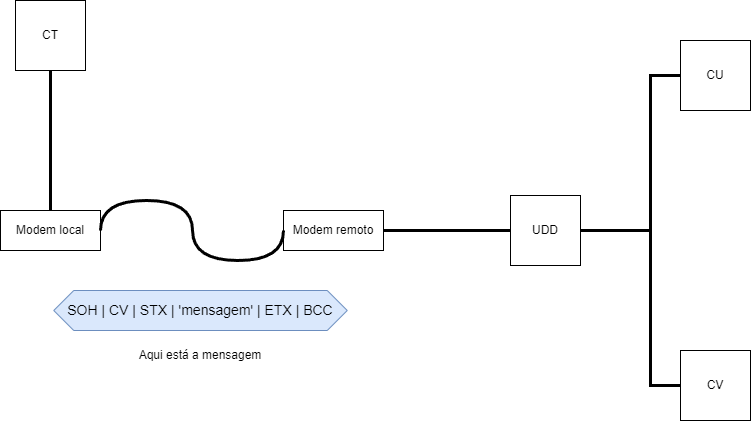

The diagram above was exported from draw.io. Its source (the exported page's mxGraphModel, read from the mxfile embedded in the PNG):
<mxGraphModel dx="834" dy="787" grid="1" gridSize="10" guides="1" tooltips="1" connect="1" arrows="1" fold="1" page="1" pageScale="1" pageWidth="827" pageHeight="1169" math="0" shadow="0">
  <root>
    <mxCell id="0" />
    <mxCell id="1" parent="0" />
    <mxCell id="N0B7f1GQi4oO9jO1ZdyZ-189" value="CT" style="whiteSpace=wrap;html=1;aspect=fixed;" vertex="1" parent="1">
      <mxGeometry x="54" y="165" width="70" height="70" as="geometry" />
    </mxCell>
    <mxCell id="N0B7f1GQi4oO9jO1ZdyZ-190" value="UDD" style="whiteSpace=wrap;html=1;aspect=fixed;" vertex="1" parent="1">
      <mxGeometry x="549" y="360" width="70" height="70" as="geometry" />
    </mxCell>
    <mxCell id="N0B7f1GQi4oO9jO1ZdyZ-191" value="CU" style="whiteSpace=wrap;html=1;aspect=fixed;" vertex="1" parent="1">
      <mxGeometry x="719" y="205" width="70" height="70" as="geometry" />
    </mxCell>
    <mxCell id="N0B7f1GQi4oO9jO1ZdyZ-192" value="CV" style="whiteSpace=wrap;html=1;aspect=fixed;" vertex="1" parent="1">
      <mxGeometry x="719" y="515" width="70" height="70" as="geometry" />
    </mxCell>
    <mxCell id="N0B7f1GQi4oO9jO1ZdyZ-193" value="" style="endArrow=none;html=1;rounded=0;exitX=0.5;exitY=1;exitDx=0;exitDy=0;entryX=0.5;entryY=0;entryDx=0;entryDy=0;strokeWidth=3;" edge="1" parent="1" source="N0B7f1GQi4oO9jO1ZdyZ-189" target="N0B7f1GQi4oO9jO1ZdyZ-197">
      <mxGeometry width="50" height="50" relative="1" as="geometry">
        <mxPoint x="389" y="445" as="sourcePoint" />
        <mxPoint x="179" y="390" as="targetPoint" />
      </mxGeometry>
    </mxCell>
    <mxCell id="N0B7f1GQi4oO9jO1ZdyZ-194" value="" style="endArrow=none;html=1;rounded=0;exitX=0;exitY=0.5;exitDx=0;exitDy=0;entryX=1;entryY=0.5;entryDx=0;entryDy=0;strokeWidth=3;" edge="1" parent="1" source="N0B7f1GQi4oO9jO1ZdyZ-190" target="N0B7f1GQi4oO9jO1ZdyZ-198">
      <mxGeometry width="50" height="50" relative="1" as="geometry">
        <mxPoint x="393" y="405" as="sourcePoint" />
        <mxPoint x="419" y="390" as="targetPoint" />
      </mxGeometry>
    </mxCell>
    <mxCell id="N0B7f1GQi4oO9jO1ZdyZ-195" value="" style="endArrow=none;html=1;rounded=0;exitX=0;exitY=0.5;exitDx=0;exitDy=0;entryX=1;entryY=0.5;entryDx=0;entryDy=0;strokeWidth=3;" edge="1" parent="1" source="N0B7f1GQi4oO9jO1ZdyZ-191" target="N0B7f1GQi4oO9jO1ZdyZ-190">
      <mxGeometry width="50" height="50" relative="1" as="geometry">
        <mxPoint x="559" y="405" as="sourcePoint" />
        <mxPoint x="473" y="405" as="targetPoint" />
        <Array as="points">
          <mxPoint x="689" y="240" />
          <mxPoint x="689" y="395" />
        </Array>
      </mxGeometry>
    </mxCell>
    <mxCell id="N0B7f1GQi4oO9jO1ZdyZ-196" value="" style="endArrow=none;html=1;rounded=0;exitX=0;exitY=0.5;exitDx=0;exitDy=0;entryX=1;entryY=0.5;entryDx=0;entryDy=0;strokeWidth=3;" edge="1" parent="1" source="N0B7f1GQi4oO9jO1ZdyZ-192" target="N0B7f1GQi4oO9jO1ZdyZ-190">
      <mxGeometry width="50" height="50" relative="1" as="geometry">
        <mxPoint x="569" y="415" as="sourcePoint" />
        <mxPoint x="483" y="415" as="targetPoint" />
        <Array as="points">
          <mxPoint x="689" y="550" />
          <mxPoint x="689" y="395" />
        </Array>
      </mxGeometry>
    </mxCell>
    <mxCell id="N0B7f1GQi4oO9jO1ZdyZ-197" value="Modem local&lt;br&gt;" style="rounded=0;whiteSpace=wrap;html=1;" vertex="1" parent="1">
      <mxGeometry x="39" y="375" width="100" height="40" as="geometry" />
    </mxCell>
    <mxCell id="N0B7f1GQi4oO9jO1ZdyZ-198" value="Modem remoto&lt;br&gt;" style="rounded=0;whiteSpace=wrap;html=1;" vertex="1" parent="1">
      <mxGeometry x="322" y="375" width="100" height="40" as="geometry" />
    </mxCell>
    <mxCell id="N0B7f1GQi4oO9jO1ZdyZ-199" value="" style="endArrow=none;html=1;rounded=0;exitX=0;exitY=0.5;exitDx=0;exitDy=0;entryX=1;entryY=0.5;entryDx=0;entryDy=0;strokeWidth=3;edgeStyle=orthogonalEdgeStyle;curved=1;" edge="1" parent="1" source="N0B7f1GQi4oO9jO1ZdyZ-198" target="N0B7f1GQi4oO9jO1ZdyZ-197">
      <mxGeometry width="50" height="50" relative="1" as="geometry">
        <mxPoint x="99" y="245" as="sourcePoint" />
        <mxPoint x="99" y="385" as="targetPoint" />
        <Array as="points">
          <mxPoint x="322" y="425" />
          <mxPoint x="231" y="425" />
          <mxPoint x="231" y="365" />
          <mxPoint x="139" y="365" />
        </Array>
      </mxGeometry>
    </mxCell>
    <mxCell id="N0B7f1GQi4oO9jO1ZdyZ-200" value="&lt;font style=&quot;font-size: 14px;&quot;&gt;SOH | CV | STX | 'mensagem' | ETX | BCC&lt;/font&gt;" style="shape=hexagon;perimeter=hexagonPerimeter2;whiteSpace=wrap;html=1;fixedSize=1;fillColor=#dae8fc;strokeColor=#6c8ebf;" vertex="1" parent="1">
      <mxGeometry x="92.25" y="455" width="293.5" height="40" as="geometry" />
    </mxCell>
    <mxCell id="N0B7f1GQi4oO9jO1ZdyZ-201" value="Aqui está a mensagem" style="text;html=1;strokeColor=none;fillColor=none;align=center;verticalAlign=middle;whiteSpace=wrap;rounded=0;" vertex="1" parent="1">
      <mxGeometry x="154" y="505" width="170" height="30" as="geometry" />
    </mxCell>
  </root>
</mxGraphModel>